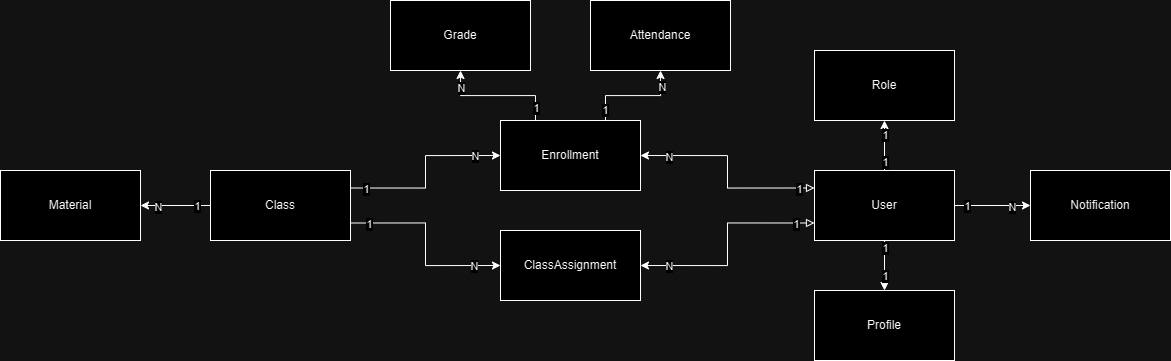

The diagram above was exported from draw.io. Its source (the exported page's mxGraphModel, read from the mxfile embedded in the PNG):
<mxGraphModel dx="2049" dy="734" grid="1" gridSize="10" guides="1" tooltips="1" connect="1" arrows="1" fold="1" page="1" pageScale="1" pageWidth="827" pageHeight="1169" math="0" shadow="0">
  <root>
    <mxCell id="0" />
    <mxCell id="1" parent="0" />
    <mxCell id="YRz79QM58uLsnh976D0O-12" style="edgeStyle=orthogonalEdgeStyle;rounded=0;orthogonalLoop=1;jettySize=auto;html=1;exitX=0.5;exitY=0;exitDx=0;exitDy=0;entryX=0.5;entryY=1;entryDx=0;entryDy=0;" edge="1" parent="1" source="YRz79QM58uLsnh976D0O-1" target="YRz79QM58uLsnh976D0O-2">
      <mxGeometry relative="1" as="geometry" />
    </mxCell>
    <mxCell id="YRz79QM58uLsnh976D0O-22" value="1" style="edgeLabel;html=1;align=center;verticalAlign=middle;resizable=0;points=[];" vertex="1" connectable="0" parent="YRz79QM58uLsnh976D0O-12">
      <mxGeometry x="-0.6222" relative="1" as="geometry">
        <mxPoint as="offset" />
      </mxGeometry>
    </mxCell>
    <mxCell id="YRz79QM58uLsnh976D0O-23" value="1" style="edgeLabel;html=1;align=center;verticalAlign=middle;resizable=0;points=[];" vertex="1" connectable="0" parent="YRz79QM58uLsnh976D0O-12">
      <mxGeometry x="0.4222" relative="1" as="geometry">
        <mxPoint as="offset" />
      </mxGeometry>
    </mxCell>
    <mxCell id="YRz79QM58uLsnh976D0O-24" style="edgeStyle=orthogonalEdgeStyle;rounded=0;orthogonalLoop=1;jettySize=auto;html=1;exitX=1;exitY=0.5;exitDx=0;exitDy=0;entryX=0;entryY=0.5;entryDx=0;entryDy=0;" edge="1" parent="1" source="YRz79QM58uLsnh976D0O-1" target="YRz79QM58uLsnh976D0O-4">
      <mxGeometry relative="1" as="geometry" />
    </mxCell>
    <mxCell id="YRz79QM58uLsnh976D0O-25" value="1" style="edgeLabel;html=1;align=center;verticalAlign=middle;resizable=0;points=[];" vertex="1" connectable="0" parent="YRz79QM58uLsnh976D0O-24">
      <mxGeometry x="-0.6667" relative="1" as="geometry">
        <mxPoint as="offset" />
      </mxGeometry>
    </mxCell>
    <mxCell id="YRz79QM58uLsnh976D0O-26" value="N" style="edgeLabel;html=1;align=center;verticalAlign=middle;resizable=0;points=[];" vertex="1" connectable="0" parent="YRz79QM58uLsnh976D0O-24">
      <mxGeometry x="0.5" y="-1" relative="1" as="geometry">
        <mxPoint as="offset" />
      </mxGeometry>
    </mxCell>
    <mxCell id="YRz79QM58uLsnh976D0O-27" style="edgeStyle=orthogonalEdgeStyle;rounded=0;orthogonalLoop=1;jettySize=auto;html=1;exitX=0.5;exitY=1;exitDx=0;exitDy=0;entryX=0.5;entryY=0;entryDx=0;entryDy=0;" edge="1" parent="1" source="YRz79QM58uLsnh976D0O-1" target="YRz79QM58uLsnh976D0O-3">
      <mxGeometry relative="1" as="geometry" />
    </mxCell>
    <mxCell id="YRz79QM58uLsnh976D0O-28" value="1" style="edgeLabel;html=1;align=center;verticalAlign=middle;resizable=0;points=[];" vertex="1" connectable="0" parent="YRz79QM58uLsnh976D0O-27">
      <mxGeometry x="-0.6667" relative="1" as="geometry">
        <mxPoint as="offset" />
      </mxGeometry>
    </mxCell>
    <mxCell id="YRz79QM58uLsnh976D0O-29" value="1" style="edgeLabel;html=1;align=center;verticalAlign=middle;resizable=0;points=[];" vertex="1" connectable="0" parent="YRz79QM58uLsnh976D0O-27">
      <mxGeometry x="0.4" relative="1" as="geometry">
        <mxPoint as="offset" />
      </mxGeometry>
    </mxCell>
    <mxCell id="YRz79QM58uLsnh976D0O-30" style="edgeStyle=orthogonalEdgeStyle;rounded=0;orthogonalLoop=1;jettySize=auto;html=1;exitX=0;exitY=0.25;exitDx=0;exitDy=0;entryX=1;entryY=0.5;entryDx=0;entryDy=0;startArrow=block;startFill=0;" edge="1" parent="1" source="YRz79QM58uLsnh976D0O-1" target="YRz79QM58uLsnh976D0O-6">
      <mxGeometry relative="1" as="geometry" />
    </mxCell>
    <mxCell id="YRz79QM58uLsnh976D0O-33" value="1" style="edgeLabel;html=1;align=center;verticalAlign=middle;resizable=0;points=[];" vertex="1" connectable="0" parent="YRz79QM58uLsnh976D0O-30">
      <mxGeometry x="-0.845" y="1" relative="1" as="geometry">
        <mxPoint as="offset" />
      </mxGeometry>
    </mxCell>
    <mxCell id="YRz79QM58uLsnh976D0O-34" value="N" style="edgeLabel;html=1;align=center;verticalAlign=middle;resizable=0;points=[];" vertex="1" connectable="0" parent="YRz79QM58uLsnh976D0O-30">
      <mxGeometry x="0.7288" y="1" relative="1" as="geometry">
        <mxPoint as="offset" />
      </mxGeometry>
    </mxCell>
    <mxCell id="YRz79QM58uLsnh976D0O-31" style="edgeStyle=orthogonalEdgeStyle;rounded=0;orthogonalLoop=1;jettySize=auto;html=1;exitX=0;exitY=0.75;exitDx=0;exitDy=0;entryX=1;entryY=0.5;entryDx=0;entryDy=0;startArrow=block;startFill=0;" edge="1" parent="1" source="YRz79QM58uLsnh976D0O-1" target="YRz79QM58uLsnh976D0O-7">
      <mxGeometry relative="1" as="geometry" />
    </mxCell>
    <mxCell id="YRz79QM58uLsnh976D0O-32" value="1" style="edgeLabel;html=1;align=center;verticalAlign=middle;resizable=0;points=[];" vertex="1" connectable="0" parent="YRz79QM58uLsnh976D0O-31">
      <mxGeometry x="-0.8337" y="1" relative="1" as="geometry">
        <mxPoint as="offset" />
      </mxGeometry>
    </mxCell>
    <mxCell id="YRz79QM58uLsnh976D0O-35" value="N" style="edgeLabel;html=1;align=center;verticalAlign=middle;resizable=0;points=[];" vertex="1" connectable="0" parent="YRz79QM58uLsnh976D0O-31">
      <mxGeometry x="0.7506" relative="1" as="geometry">
        <mxPoint x="1" as="offset" />
      </mxGeometry>
    </mxCell>
    <mxCell id="YRz79QM58uLsnh976D0O-1" value="User" style="rounded=0;whiteSpace=wrap;html=1;" vertex="1" parent="1">
      <mxGeometry x="354" y="360" width="140" height="70" as="geometry" />
    </mxCell>
    <mxCell id="YRz79QM58uLsnh976D0O-2" value="Role" style="rounded=0;whiteSpace=wrap;html=1;" vertex="1" parent="1">
      <mxGeometry x="354" y="240" width="140" height="70" as="geometry" />
    </mxCell>
    <mxCell id="YRz79QM58uLsnh976D0O-3" value="Profile" style="rounded=0;whiteSpace=wrap;html=1;" vertex="1" parent="1">
      <mxGeometry x="354" y="480" width="140" height="70" as="geometry" />
    </mxCell>
    <mxCell id="YRz79QM58uLsnh976D0O-4" value="Notification" style="rounded=0;whiteSpace=wrap;html=1;" vertex="1" parent="1">
      <mxGeometry x="570" y="360" width="140" height="70" as="geometry" />
    </mxCell>
    <mxCell id="YRz79QM58uLsnh976D0O-38" style="edgeStyle=orthogonalEdgeStyle;rounded=0;orthogonalLoop=1;jettySize=auto;html=1;exitX=1;exitY=0.25;exitDx=0;exitDy=0;entryX=0;entryY=0.5;entryDx=0;entryDy=0;" edge="1" parent="1" source="YRz79QM58uLsnh976D0O-5" target="YRz79QM58uLsnh976D0O-6">
      <mxGeometry relative="1" as="geometry" />
    </mxCell>
    <mxCell id="YRz79QM58uLsnh976D0O-40" value="1" style="edgeLabel;html=1;align=center;verticalAlign=middle;resizable=0;points=[];" vertex="1" connectable="0" parent="YRz79QM58uLsnh976D0O-38">
      <mxGeometry x="-0.8247" relative="1" as="geometry">
        <mxPoint y="1" as="offset" />
      </mxGeometry>
    </mxCell>
    <mxCell id="YRz79QM58uLsnh976D0O-43" value="N" style="edgeLabel;html=1;align=center;verticalAlign=middle;resizable=0;points=[];" vertex="1" connectable="0" parent="YRz79QM58uLsnh976D0O-38">
      <mxGeometry x="0.7151" relative="1" as="geometry">
        <mxPoint as="offset" />
      </mxGeometry>
    </mxCell>
    <mxCell id="YRz79QM58uLsnh976D0O-39" style="edgeStyle=orthogonalEdgeStyle;rounded=0;orthogonalLoop=1;jettySize=auto;html=1;exitX=1;exitY=0.75;exitDx=0;exitDy=0;entryX=0;entryY=0.5;entryDx=0;entryDy=0;" edge="1" parent="1" source="YRz79QM58uLsnh976D0O-5" target="YRz79QM58uLsnh976D0O-7">
      <mxGeometry relative="1" as="geometry" />
    </mxCell>
    <mxCell id="YRz79QM58uLsnh976D0O-41" value="1" style="edgeLabel;html=1;align=center;verticalAlign=middle;resizable=0;points=[];" vertex="1" connectable="0" parent="YRz79QM58uLsnh976D0O-39">
      <mxGeometry x="-0.8026" relative="1" as="geometry">
        <mxPoint y="1" as="offset" />
      </mxGeometry>
    </mxCell>
    <mxCell id="YRz79QM58uLsnh976D0O-42" value="N" style="edgeLabel;html=1;align=center;verticalAlign=middle;resizable=0;points=[];" vertex="1" connectable="0" parent="YRz79QM58uLsnh976D0O-39">
      <mxGeometry x="0.7195" relative="1" as="geometry">
        <mxPoint as="offset" />
      </mxGeometry>
    </mxCell>
    <mxCell id="YRz79QM58uLsnh976D0O-45" style="edgeStyle=orthogonalEdgeStyle;rounded=0;orthogonalLoop=1;jettySize=auto;html=1;exitX=0;exitY=0.5;exitDx=0;exitDy=0;entryX=1;entryY=0.5;entryDx=0;entryDy=0;" edge="1" parent="1" source="YRz79QM58uLsnh976D0O-5" target="YRz79QM58uLsnh976D0O-8">
      <mxGeometry relative="1" as="geometry" />
    </mxCell>
    <mxCell id="YRz79QM58uLsnh976D0O-46" value="1" style="edgeLabel;html=1;align=center;verticalAlign=middle;resizable=0;points=[];" vertex="1" connectable="0" parent="YRz79QM58uLsnh976D0O-45">
      <mxGeometry x="-0.6222" relative="1" as="geometry">
        <mxPoint as="offset" />
      </mxGeometry>
    </mxCell>
    <mxCell id="YRz79QM58uLsnh976D0O-47" value="N" style="edgeLabel;html=1;align=center;verticalAlign=middle;resizable=0;points=[];" vertex="1" connectable="0" parent="YRz79QM58uLsnh976D0O-45">
      <mxGeometry x="0.5111" y="1" relative="1" as="geometry">
        <mxPoint as="offset" />
      </mxGeometry>
    </mxCell>
    <mxCell id="YRz79QM58uLsnh976D0O-5" value="Class" style="rounded=0;whiteSpace=wrap;html=1;" vertex="1" parent="1">
      <mxGeometry x="-250" y="360" width="140" height="70" as="geometry" />
    </mxCell>
    <mxCell id="YRz79QM58uLsnh976D0O-48" style="edgeStyle=orthogonalEdgeStyle;rounded=0;orthogonalLoop=1;jettySize=auto;html=1;exitX=0.25;exitY=0;exitDx=0;exitDy=0;entryX=0.5;entryY=1;entryDx=0;entryDy=0;" edge="1" parent="1" source="YRz79QM58uLsnh976D0O-6" target="YRz79QM58uLsnh976D0O-9">
      <mxGeometry relative="1" as="geometry" />
    </mxCell>
    <mxCell id="YRz79QM58uLsnh976D0O-52" value="1" style="edgeLabel;html=1;align=center;verticalAlign=middle;resizable=0;points=[];" vertex="1" connectable="0" parent="YRz79QM58uLsnh976D0O-48">
      <mxGeometry x="-0.792" relative="1" as="geometry">
        <mxPoint as="offset" />
      </mxGeometry>
    </mxCell>
    <mxCell id="YRz79QM58uLsnh976D0O-54" value="N" style="edgeLabel;html=1;align=center;verticalAlign=middle;resizable=0;points=[];" vertex="1" connectable="0" parent="YRz79QM58uLsnh976D0O-48">
      <mxGeometry x="0.728" relative="1" as="geometry">
        <mxPoint as="offset" />
      </mxGeometry>
    </mxCell>
    <mxCell id="YRz79QM58uLsnh976D0O-60" style="edgeStyle=orthogonalEdgeStyle;rounded=0;orthogonalLoop=1;jettySize=auto;html=1;exitX=0.75;exitY=0;exitDx=0;exitDy=0;entryX=0.5;entryY=1;entryDx=0;entryDy=0;" edge="1" parent="1" source="YRz79QM58uLsnh976D0O-6" target="YRz79QM58uLsnh976D0O-10">
      <mxGeometry relative="1" as="geometry" />
    </mxCell>
    <mxCell id="YRz79QM58uLsnh976D0O-62" value="1" style="edgeLabel;html=1;align=center;verticalAlign=middle;resizable=0;points=[];" vertex="1" connectable="0" parent="YRz79QM58uLsnh976D0O-60">
      <mxGeometry x="-0.7905" y="1" relative="1" as="geometry">
        <mxPoint as="offset" />
      </mxGeometry>
    </mxCell>
    <mxCell id="YRz79QM58uLsnh976D0O-63" value="N" style="edgeLabel;html=1;align=center;verticalAlign=middle;resizable=0;points=[];" vertex="1" connectable="0" parent="YRz79QM58uLsnh976D0O-60">
      <mxGeometry x="0.6952" y="-1" relative="1" as="geometry">
        <mxPoint as="offset" />
      </mxGeometry>
    </mxCell>
    <mxCell id="YRz79QM58uLsnh976D0O-6" value="Enrollment" style="rounded=0;whiteSpace=wrap;html=1;" vertex="1" parent="1">
      <mxGeometry x="40" y="310" width="140" height="70" as="geometry" />
    </mxCell>
    <mxCell id="YRz79QM58uLsnh976D0O-7" value="ClassAssignment" style="rounded=0;whiteSpace=wrap;html=1;" vertex="1" parent="1">
      <mxGeometry x="40" y="420" width="140" height="70" as="geometry" />
    </mxCell>
    <mxCell id="YRz79QM58uLsnh976D0O-8" value="Material" style="rounded=0;whiteSpace=wrap;html=1;" vertex="1" parent="1">
      <mxGeometry x="-460" y="360" width="140" height="70" as="geometry" />
    </mxCell>
    <mxCell id="YRz79QM58uLsnh976D0O-9" value="Grade" style="rounded=0;whiteSpace=wrap;html=1;" vertex="1" parent="1">
      <mxGeometry x="-70" y="190" width="140" height="70" as="geometry" />
    </mxCell>
    <mxCell id="YRz79QM58uLsnh976D0O-10" value="Attendance" style="rounded=0;whiteSpace=wrap;html=1;" vertex="1" parent="1">
      <mxGeometry x="130" y="190" width="140" height="70" as="geometry" />
    </mxCell>
  </root>
</mxGraphModel>